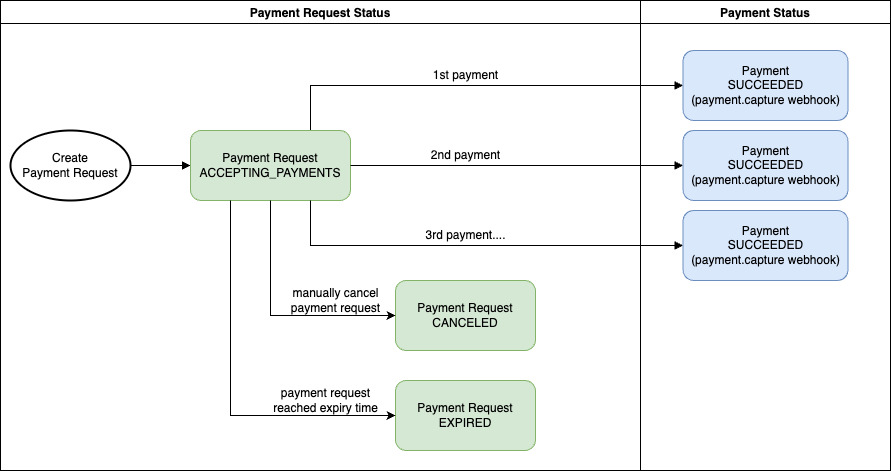

The diagram above was exported from draw.io. Its source (the exported page's mxGraphModel, read from the mxfile embedded in the PNG):
<mxGraphModel dx="1834" dy="1673" grid="1" gridSize="10" guides="1" tooltips="1" connect="1" arrows="1" fold="1" page="1" pageScale="1" pageWidth="850" pageHeight="1100" math="0" shadow="0">
  <root>
    <mxCell id="0" />
    <mxCell id="1" parent="0" />
    <mxCell id="K6kFclNv7YD6RHq2hCwR-4" value="" style="html=1;verticalAlign=bottom;labelBackgroundColor=none;endArrow=block;endFill=1;rounded=0;entryX=0;entryY=0.5;entryDx=0;entryDy=0;exitX=0.75;exitY=0;exitDx=0;exitDy=0;" edge="1" parent="1" source="K6kFclNv7YD6RHq2hCwR-12" target="K6kFclNv7YD6RHq2hCwR-20">
      <mxGeometry width="160" relative="1" as="geometry">
        <mxPoint x="540" y="115" as="sourcePoint" />
        <mxPoint x="675" y="-15.5" as="targetPoint" />
        <Array as="points">
          <mxPoint x="270" y="25" />
        </Array>
      </mxGeometry>
    </mxCell>
    <mxCell id="K6kFclNv7YD6RHq2hCwR-5" value="Payment Request Status" style="swimlane;" vertex="1" parent="1">
      <mxGeometry x="-40" y="-60" width="640" height="470" as="geometry" />
    </mxCell>
    <mxCell id="K6kFclNv7YD6RHq2hCwR-8" value="Create&lt;div&gt;Payment Request&lt;/div&gt;" style="strokeWidth=2;html=1;shape=mxgraph.flowchart.start_1;whiteSpace=wrap;" vertex="1" parent="K6kFclNv7YD6RHq2hCwR-5">
      <mxGeometry x="10" y="130" width="120" height="70" as="geometry" />
    </mxCell>
    <mxCell id="K6kFclNv7YD6RHq2hCwR-9" value="" style="html=1;verticalAlign=bottom;labelBackgroundColor=none;endArrow=block;endFill=1;rounded=0;entryX=0;entryY=0.5;entryDx=0;entryDy=0;" edge="1" parent="K6kFclNv7YD6RHq2hCwR-5" target="K6kFclNv7YD6RHq2hCwR-12" source="K6kFclNv7YD6RHq2hCwR-8">
      <mxGeometry width="160" relative="1" as="geometry">
        <mxPoint x="130" y="94.5" as="sourcePoint" />
        <mxPoint x="250" y="94.5" as="targetPoint" />
      </mxGeometry>
    </mxCell>
    <mxCell id="K6kFclNv7YD6RHq2hCwR-12" value="Payment Request&lt;div&gt;ACCEPTING_PAYMENTS&lt;/div&gt;" style="rounded=1;whiteSpace=wrap;html=1;fillColor=#d5e8d4;strokeColor=#82b366;" vertex="1" parent="K6kFclNv7YD6RHq2hCwR-5">
      <mxGeometry x="190" y="130" width="160" height="70" as="geometry" />
    </mxCell>
    <mxCell id="K6kFclNv7YD6RHq2hCwR-13" value="&lt;div style=&quot;text-align: center;&quot;&gt;&lt;br&gt;&lt;/div&gt;" style="edgeLabel;html=1;align=center;verticalAlign=middle;resizable=0;points=[];" vertex="1" connectable="0" parent="K6kFclNv7YD6RHq2hCwR-5">
      <mxGeometry x="150" y="80" as="geometry">
        <mxPoint x="35" y="2" as="offset" />
      </mxGeometry>
    </mxCell>
    <mxCell id="K6kFclNv7YD6RHq2hCwR-29" value="1st payment" style="text;html=1;align=center;verticalAlign=middle;resizable=0;points=[];autosize=1;strokeColor=none;fillColor=none;" vertex="1" parent="K6kFclNv7YD6RHq2hCwR-5">
      <mxGeometry x="420" y="60" width="90" height="30" as="geometry" />
    </mxCell>
    <mxCell id="iLlW5HUUS06zRhKW0Jny-1" value="2nd payment" style="text;html=1;align=center;verticalAlign=middle;resizable=0;points=[];autosize=1;strokeColor=none;fillColor=none;" vertex="1" parent="K6kFclNv7YD6RHq2hCwR-5">
      <mxGeometry x="420" y="140" width="90" height="30" as="geometry" />
    </mxCell>
    <mxCell id="iLlW5HUUS06zRhKW0Jny-3" value="3rd payment...." style="text;html=1;align=center;verticalAlign=middle;resizable=0;points=[];autosize=1;strokeColor=none;fillColor=none;" vertex="1" parent="K6kFclNv7YD6RHq2hCwR-5">
      <mxGeometry x="415" y="220" width="100" height="30" as="geometry" />
    </mxCell>
    <mxCell id="iLlW5HUUS06zRhKW0Jny-5" value="Payment Request&lt;div&gt;CANCELED&lt;/div&gt;" style="rounded=1;whiteSpace=wrap;html=1;fillColor=#d5e8d4;strokeColor=#82b366;" vertex="1" parent="K6kFclNv7YD6RHq2hCwR-5">
      <mxGeometry x="395" y="280" width="140" height="70" as="geometry" />
    </mxCell>
    <mxCell id="iLlW5HUUS06zRhKW0Jny-6" value="Payment Request&lt;div&gt;EXPIRED&lt;/div&gt;" style="rounded=1;whiteSpace=wrap;html=1;fillColor=#d5e8d4;strokeColor=#82b366;" vertex="1" parent="K6kFclNv7YD6RHq2hCwR-5">
      <mxGeometry x="395" y="380" width="140" height="70" as="geometry" />
    </mxCell>
    <mxCell id="iLlW5HUUS06zRhKW0Jny-7" value="" style="endArrow=classic;html=1;rounded=0;exitX=0.5;exitY=1;exitDx=0;exitDy=0;entryX=0;entryY=0.5;entryDx=0;entryDy=0;" edge="1" parent="K6kFclNv7YD6RHq2hCwR-5" source="K6kFclNv7YD6RHq2hCwR-12" target="iLlW5HUUS06zRhKW0Jny-5">
      <mxGeometry width="50" height="50" relative="1" as="geometry">
        <mxPoint x="440" y="320" as="sourcePoint" />
        <mxPoint x="490" y="270" as="targetPoint" />
        <Array as="points">
          <mxPoint x="270" y="315" />
        </Array>
      </mxGeometry>
    </mxCell>
    <mxCell id="iLlW5HUUS06zRhKW0Jny-8" value="" style="endArrow=classic;html=1;rounded=0;exitX=0.25;exitY=1;exitDx=0;exitDy=0;entryX=0;entryY=0.5;entryDx=0;entryDy=0;" edge="1" parent="K6kFclNv7YD6RHq2hCwR-5" source="K6kFclNv7YD6RHq2hCwR-12" target="iLlW5HUUS06zRhKW0Jny-6">
      <mxGeometry width="50" height="50" relative="1" as="geometry">
        <mxPoint x="290" y="210" as="sourcePoint" />
        <mxPoint x="405" y="325" as="targetPoint" />
        <Array as="points">
          <mxPoint x="230" y="415" />
        </Array>
      </mxGeometry>
    </mxCell>
    <mxCell id="iLlW5HUUS06zRhKW0Jny-9" value="manually cancel&lt;div&gt;payment request&lt;/div&gt;" style="text;html=1;align=center;verticalAlign=middle;resizable=0;points=[];autosize=1;strokeColor=none;fillColor=none;" vertex="1" parent="K6kFclNv7YD6RHq2hCwR-5">
      <mxGeometry x="280" y="280" width="110" height="40" as="geometry" />
    </mxCell>
    <mxCell id="JM8mQVlgD22H5Uycg15n-1" value="payment request&lt;div&gt;reached expiry time&lt;/div&gt;" style="text;html=1;align=center;verticalAlign=middle;resizable=0;points=[];autosize=1;strokeColor=none;fillColor=none;" vertex="1" parent="K6kFclNv7YD6RHq2hCwR-5">
      <mxGeometry x="260" y="380" width="130" height="40" as="geometry" />
    </mxCell>
    <mxCell id="K6kFclNv7YD6RHq2hCwR-18" value="Payment Status" style="swimlane;" vertex="1" parent="1">
      <mxGeometry x="600" y="-60" width="250" height="470" as="geometry" />
    </mxCell>
    <mxCell id="K6kFclNv7YD6RHq2hCwR-20" value="Payment&lt;div&gt;SUCCEEDED&lt;/div&gt;&lt;div&gt;(payment.capture webhook)&lt;/div&gt;" style="rounded=1;whiteSpace=wrap;html=1;fillColor=#dae8fc;strokeColor=#6c8ebf;" vertex="1" parent="K6kFclNv7YD6RHq2hCwR-18">
      <mxGeometry x="42.5" y="50" width="165" height="70" as="geometry" />
    </mxCell>
    <mxCell id="K6kFclNv7YD6RHq2hCwR-26" value="Payment&lt;div&gt;SUCCEEDED&lt;/div&gt;&lt;div&gt;(payment.capture webhook)&lt;/div&gt;" style="rounded=1;whiteSpace=wrap;html=1;fillColor=#dae8fc;strokeColor=#6c8ebf;" vertex="1" parent="K6kFclNv7YD6RHq2hCwR-18">
      <mxGeometry x="42.5" y="130" width="165" height="70" as="geometry" />
    </mxCell>
    <mxCell id="K6kFclNv7YD6RHq2hCwR-27" value="Payment&lt;div&gt;SUCCEEDED&lt;/div&gt;&lt;div&gt;(payment.capture webhook)&lt;/div&gt;" style="rounded=1;whiteSpace=wrap;html=1;fillColor=#dae8fc;strokeColor=#6c8ebf;" vertex="1" parent="K6kFclNv7YD6RHq2hCwR-18">
      <mxGeometry x="42.5" y="210" width="165" height="70" as="geometry" />
    </mxCell>
    <mxCell id="K6kFclNv7YD6RHq2hCwR-24" value="" style="html=1;verticalAlign=bottom;labelBackgroundColor=none;endArrow=block;endFill=1;rounded=0;entryX=0;entryY=0.5;entryDx=0;entryDy=0;exitX=1;exitY=0.5;exitDx=0;exitDy=0;" edge="1" parent="1" source="K6kFclNv7YD6RHq2hCwR-12" target="K6kFclNv7YD6RHq2hCwR-26">
      <mxGeometry width="160" relative="1" as="geometry">
        <mxPoint x="320" y="108" as="sourcePoint" />
        <mxPoint x="660" y="108" as="targetPoint" />
      </mxGeometry>
    </mxCell>
    <mxCell id="K6kFclNv7YD6RHq2hCwR-25" value="" style="html=1;verticalAlign=bottom;labelBackgroundColor=none;endArrow=block;endFill=1;rounded=0;entryX=0;entryY=0.5;entryDx=0;entryDy=0;exitX=0.75;exitY=1;exitDx=0;exitDy=0;" edge="1" parent="1" source="K6kFclNv7YD6RHq2hCwR-12" target="K6kFclNv7YD6RHq2hCwR-27">
      <mxGeometry width="160" relative="1" as="geometry">
        <mxPoint x="320" y="125" as="sourcePoint" />
        <mxPoint x="660" y="125" as="targetPoint" />
        <Array as="points">
          <mxPoint x="270" y="185" />
        </Array>
      </mxGeometry>
    </mxCell>
  </root>
</mxGraphModel>